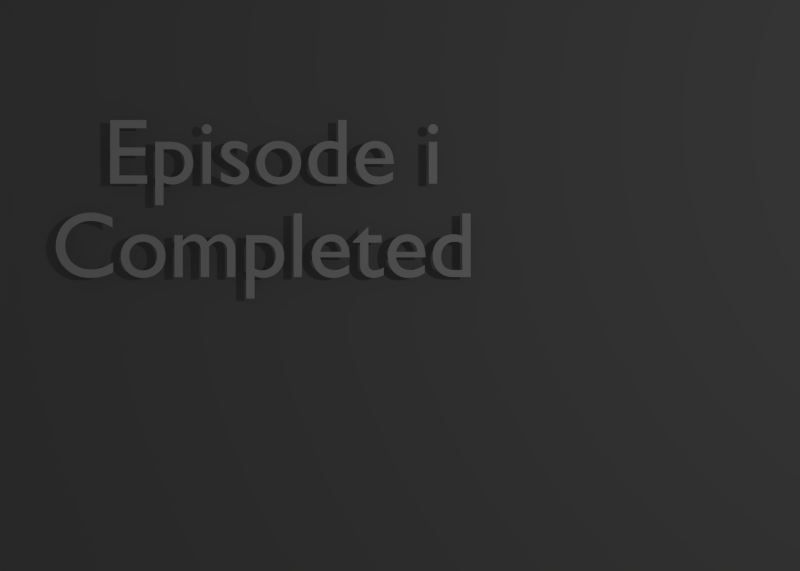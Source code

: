 # Source: EndingScreen.blend  (saved by Blender 2.68.0; exported with 4.5.12 LTS)
import bpy
from mathutils import Matrix  # noqa: F401  (used for matrix-valued properties, if any)

bpy.ops.wm.read_factory_settings(use_empty=True)
scene = bpy.context.scene
scene.name = 'Scene'

# ---- collections
col_collection_1 = bpy.data.collections.new('Collection 1'); scene.collection.children.link(col_collection_1)

# ---- materials (node trees are filled in below, after node groups)
mat_material_001 = bpy.data.materials.new('Material.001')
mat_material_001.alpha_threshold = 0.0
mat_material_001.use_transparent_shadow = False
mat_material_001.diffuse_color = (0.7991, 0.7991, 0.7991, 1.0)
mat_material_001.roughness = 0.5
mat_material_001.line_color = (0.0, 0.0, 0.0, 1.0)
mat_material = bpy.data.materials.new('Material')
mat_material.alpha_threshold = 0.0
mat_material.use_transparent_shadow = False
mat_material.diffuse_color = (0.2961, 0.2961, 0.2961, 1.0)
mat_material.roughness = 0.5
mat_material.line_color = (0.0, 0.0, 0.0, 1.0)

# ---- material node trees

# ---- world
world_world = bpy.data.worlds.new('World'); scene.world = world_world
world_world.color = (0.05088, 0.05088, 0.05088)
world_world.use_sun_shadow = False
world_world.sun_shadow_jitter_overblur = 0.0
world_world.cycles.sampling_method = 'MANUAL'
world_world.cycles.sample_map_resolution = 256

# ---- cameras
cam_camera = bpy.data.cameras.new('Camera')
cam_camera.clip_end = 100.0
cam_camera.lens = 35.0
cam_camera.sensor_width = 32.0
cam_camera.sensor_height = 18.0
cam_camera.ortho_scale = 7.314
cam_camera.dof.focus_distance = 0.0
cam_camera.dof.aperture_fstop = 128.0

# ---- lights
light_lamp = bpy.data.lights.new('Lamp', 'POINT')
light_lamp.transmission_factor = 0.0
light_lamp.cutoff_distance = 30.0
light_lamp.energy = 100.0
light_lamp.shadow_buffer_clip_start = 1.001
light_lamp.shadow_soft_size = 0.1
light_lamp.shadow_maximum_resolution = 0.006
light_lamp.use_absolute_resolution = True
light_lamp.cycles.use_multiple_importance_sampling = False

# ---- meshes
me_cube = bpy.data.meshes.new('Cube')
me_cube.from_pydata([(1.0, 1.0, -1.0), (1.0, -1.0, -1.0), (-1.0, -1.0, -1.0), (-1.0, 1.0, -1.0), (1.0, 1.0, 1.0), (1.0, -1.0, 1.0), (-1.0, -1.0, 1.0), (-1.0, 1.0, 1.0)], [], [(0, 1, 2, 3), (4, 7, 6, 5), (0, 4, 5, 1), (1, 5, 6, 2), (2, 6, 7, 3), (4, 0, 3, 7)])
me_cube.materials.append(mat_material)
me_cube.use_remesh_preserve_volume = False
me_cube.use_remesh_preserve_attributes = False
me_cube.use_mirror_vertex_groups = False
me_cube.update()

# ---- curves / text
txt_text = bpy.data.curves.new('Text', 'FONT')
txt_text.dimensions = '2D'
txt_text.body = '  Episode i\nCompleted'
txt_text.materials.append(mat_material_001)
txt_text.use_path_clamp = True
txt_text.bevel_resolution = 0

# ---- objects
ob_text = bpy.data.objects.new('Text', txt_text)
ob_cube = bpy.data.objects.new('Cube', me_cube)
ob_lamp = bpy.data.objects.new('Lamp', light_lamp)
ob_camera = bpy.data.objects.new('Camera', cam_camera)

# ---- transforms, parenting, visibility, modifiers, constraints
ob_text.location = (-2.081, 0.6077, 0.1221)
ob_text.scale = (0.5572, 0.5572, 0.5572)
ob_text.lineart.crease_threshold = 0.0
ob_cube.location = (0.0, 0.0, 0.0)
ob_cube.scale = (8.135, 8.135, -0.03168)
ob_cube.lock_rotations_4d = False
ob_cube.empty_display_type = 'ARROWS'
ob_cube.lineart.crease_threshold = 0.0
ob_lamp.location = (4.076, 1.005, 5.904)
ob_lamp.rotation_euler = (0.6503, 0.05522, 1.866)
ob_lamp.lock_rotations_4d = False
ob_lamp.empty_display_type = 'ARROWS'
ob_lamp.color = (0.0, 0.0, 0.0, 0.0)
ob_lamp.lineart.crease_threshold = 0.0
ob_camera.location = (0.0, 0.0, 5.344)
ob_camera.lock_rotations_4d = False
ob_camera.empty_display_type = 'ARROWS'
ob_camera.color = (0.0, 0.0, 0.0, 0.0)
ob_camera.display_type = 'WIRE'
ob_camera.lineart.crease_threshold = 0.0

# ---- collection membership
col_collection_1.objects.link(ob_text)
col_collection_1.objects.link(ob_cube)
col_collection_1.objects.link(ob_lamp)
col_collection_1.objects.link(ob_camera)

# ---- scene / render settings (as saved in the file)
scene.camera = ob_camera
scene.frame_start = 0; scene.frame_end = 0; scene.frame_set(1)
scene.render.engine = 'BLENDER_EEVEE_NEXT'
scene.render.image_settings.color_mode = 'RGB'
scene.render.image_settings.compression = 90
scene.render.resolution_x = 700
scene.render.resolution_y = 500
scene.render.dither_intensity = 0.0
scene.cycles.use_denoising = False
scene.cycles.samples = 10
scene.cycles.sampling_pattern = 'TABULATED_SOBOL'
scene.cycles.light_sampling_threshold = 0.0
scene.cycles.use_adaptive_sampling = False
scene.cycles.use_light_tree = False
scene.cycles.blur_glossy = 0.0
scene.cycles.volume_bounces = 1
scene.cycles.pixel_filter_type = 'GAUSSIAN'
scene.cycles.sample_clamp_indirect = 0.0
scene.view_settings.view_transform = 'Standard'
bpy.context.view_layer.update()
